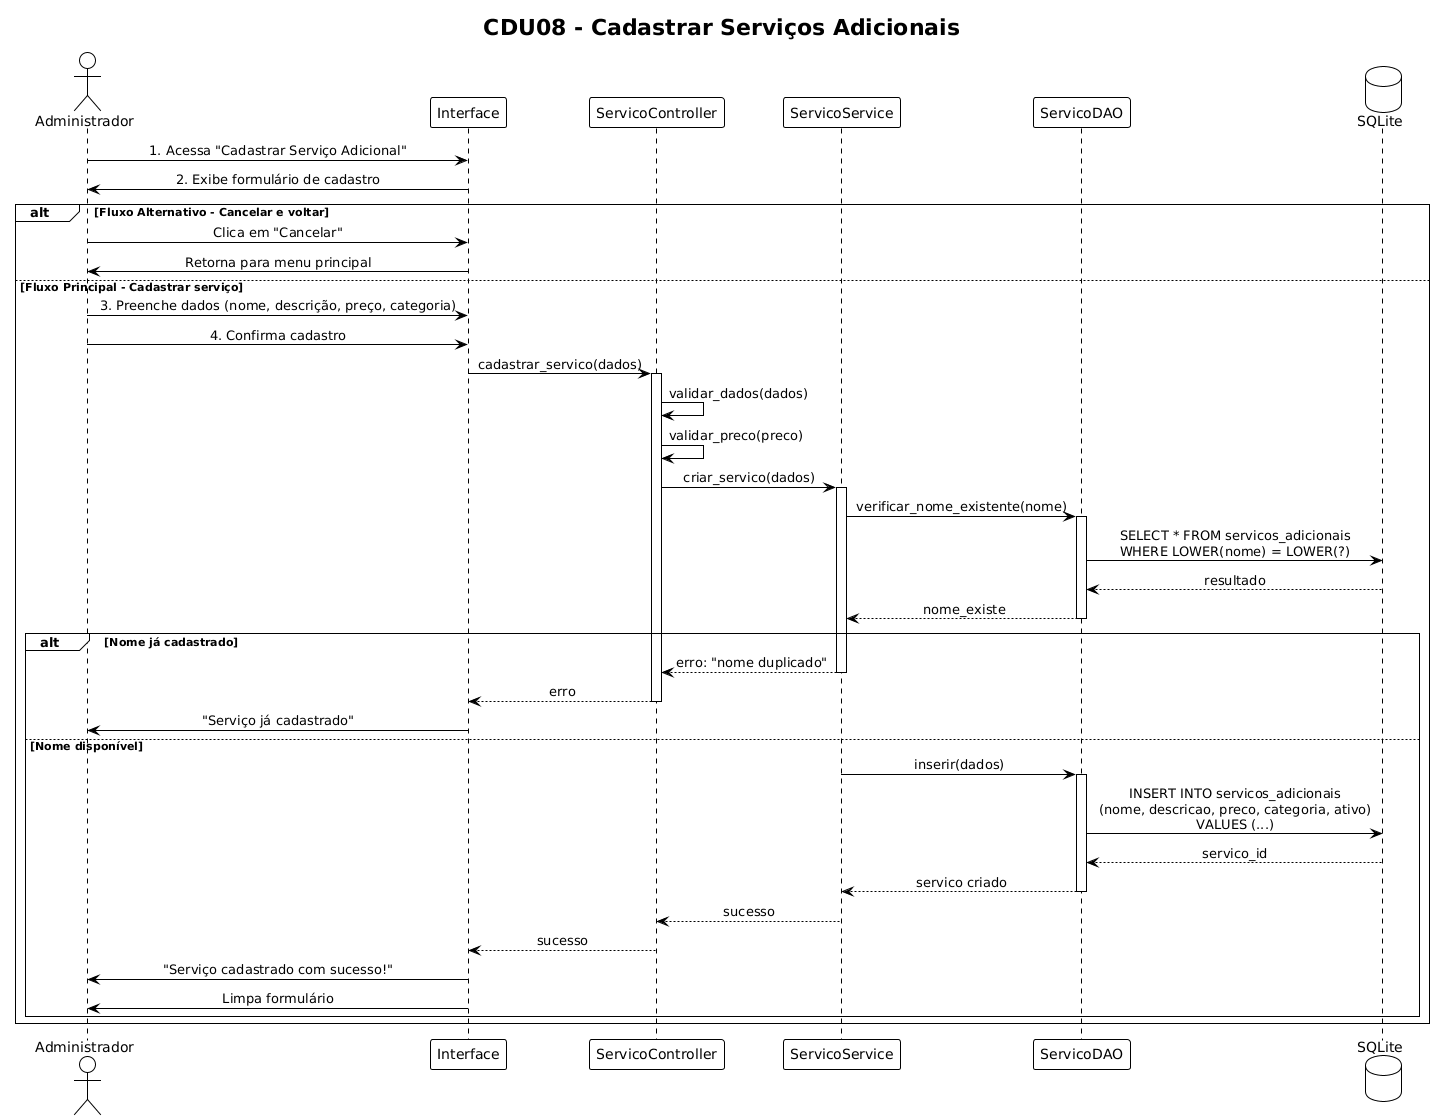

The diagram above was rendered by PlantUML. Its source (embedded in the PNG):
@startuml
!theme plain
skinparam sequenceMessageAlign center

title CDU08 - Cadastrar Serviços Adicionais

actor "Administrador" as Admin
participant "Interface" as UI
participant "ServicoController" as Controller
participant "ServicoService" as Service
participant "ServicoDAO" as DAO
database "SQLite" as DB

Admin -> UI: 1. Acessa "Cadastrar Serviço Adicional"
UI -> Admin: 2. Exibe formulário de cadastro

alt Fluxo Alternativo - Cancelar e voltar
    Admin -> UI: Clica em "Cancelar"
    UI -> Admin: Retorna para menu principal
    
else Fluxo Principal - Cadastrar serviço
    Admin -> UI: 3. Preenche dados (nome, descrição, preço, categoria)
    Admin -> UI: 4. Confirma cadastro
    
    UI -> Controller: cadastrar_servico(dados)
    activate Controller
    
    Controller -> Controller: validar_dados(dados)
    Controller -> Controller: validar_preco(preco)
    
    Controller -> Service: criar_servico(dados)
    activate Service
    
    Service -> DAO: verificar_nome_existente(nome)
    activate DAO
    
    DAO -> DB: SELECT * FROM servicos_adicionais\nWHERE LOWER(nome) = LOWER(?)
    DB --> DAO: resultado
    
    DAO --> Service: nome_existe
    deactivate DAO
    
    alt Nome já cadastrado
        Service --> Controller: erro: "nome duplicado"
        deactivate Service
        Controller --> UI: erro
        deactivate Controller
        UI -> Admin: "Serviço já cadastrado"
    else Nome disponível
        Service -> DAO: inserir(dados)
        activate DAO
        
        DAO -> DB: INSERT INTO servicos_adicionais\n(nome, descricao, preco, categoria, ativo)\nVALUES (...)
        DB --> DAO: servico_id
        
        DAO --> Service: servico criado
        deactivate DAO
        
        Service --> Controller: sucesso
        deactivate Service
        
        Controller --> UI: sucesso
        deactivate Controller
        
        UI -> Admin: "Serviço cadastrado com sucesso!"
        UI -> Admin: Limpa formulário
    end
end
@enduml